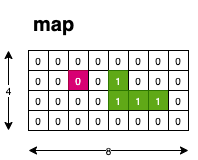

The diagram above was exported from draw.io. Its source (the exported page's mxGraphModel, read from the mxfile embedded in the PNG):
<mxGraphModel dx="632" dy="487" grid="1" gridSize="10" guides="1" tooltips="1" connect="1" arrows="1" fold="1" page="1" pageScale="1" pageWidth="827" pageHeight="1169" math="0" shadow="0">
  <root>
    <mxCell id="0" />
    <mxCell id="1" parent="0" />
    <mxCell id="mvf9AlywTdjXYqeDp_QK-131" value="0" style="rounded=0;whiteSpace=wrap;html=1;fontSize=10;strokeWidth=1;" vertex="1" parent="1">
      <mxGeometry x="240" y="120" width="20" height="20" as="geometry" />
    </mxCell>
    <mxCell id="mvf9AlywTdjXYqeDp_QK-133" value="0" style="rounded=0;whiteSpace=wrap;html=1;fontSize=10;strokeWidth=1;" vertex="1" parent="1">
      <mxGeometry x="260" y="120" width="20" height="20" as="geometry" />
    </mxCell>
    <mxCell id="mvf9AlywTdjXYqeDp_QK-134" value="0" style="rounded=0;whiteSpace=wrap;html=1;fontSize=10;strokeWidth=1;" vertex="1" parent="1">
      <mxGeometry x="280" y="120" width="20" height="20" as="geometry" />
    </mxCell>
    <mxCell id="mvf9AlywTdjXYqeDp_QK-135" value="0" style="rounded=0;whiteSpace=wrap;html=1;fontSize=10;strokeWidth=1;" vertex="1" parent="1">
      <mxGeometry x="300" y="120" width="20" height="20" as="geometry" />
    </mxCell>
    <mxCell id="mvf9AlywTdjXYqeDp_QK-136" value="0" style="rounded=0;whiteSpace=wrap;html=1;fontSize=10;strokeWidth=1;" vertex="1" parent="1">
      <mxGeometry x="320" y="120" width="20" height="20" as="geometry" />
    </mxCell>
    <mxCell id="mvf9AlywTdjXYqeDp_QK-137" value="0" style="rounded=0;whiteSpace=wrap;html=1;fontSize=10;strokeWidth=1;" vertex="1" parent="1">
      <mxGeometry x="340" y="120" width="20" height="20" as="geometry" />
    </mxCell>
    <mxCell id="mvf9AlywTdjXYqeDp_QK-138" value="0" style="rounded=0;whiteSpace=wrap;html=1;fontSize=10;strokeWidth=1;" vertex="1" parent="1">
      <mxGeometry x="360" y="120" width="20" height="20" as="geometry" />
    </mxCell>
    <mxCell id="mvf9AlywTdjXYqeDp_QK-139" value="0" style="rounded=0;whiteSpace=wrap;html=1;fontSize=10;strokeWidth=1;" vertex="1" parent="1">
      <mxGeometry x="380" y="120" width="20" height="20" as="geometry" />
    </mxCell>
    <mxCell id="mvf9AlywTdjXYqeDp_QK-140" value="0" style="rounded=0;whiteSpace=wrap;html=1;fontSize=10;strokeWidth=1;" vertex="1" parent="1">
      <mxGeometry x="240" y="140" width="20" height="20" as="geometry" />
    </mxCell>
    <mxCell id="mvf9AlywTdjXYqeDp_QK-141" value="0" style="rounded=0;whiteSpace=wrap;html=1;fontSize=10;strokeWidth=1;" vertex="1" parent="1">
      <mxGeometry x="260" y="140" width="20" height="20" as="geometry" />
    </mxCell>
    <mxCell id="mvf9AlywTdjXYqeDp_QK-142" value="0" style="rounded=0;whiteSpace=wrap;html=1;fontSize=10;strokeWidth=1;fillColor=#d80073;fontColor=#ffffff;strokeColor=#A50040;" vertex="1" parent="1">
      <mxGeometry x="280" y="140" width="20" height="20" as="geometry" />
    </mxCell>
    <mxCell id="mvf9AlywTdjXYqeDp_QK-143" value="0" style="rounded=0;whiteSpace=wrap;html=1;fontSize=10;strokeWidth=1;" vertex="1" parent="1">
      <mxGeometry x="300" y="140" width="20" height="20" as="geometry" />
    </mxCell>
    <mxCell id="mvf9AlywTdjXYqeDp_QK-144" value="1" style="rounded=0;whiteSpace=wrap;html=1;fontSize=10;strokeWidth=1;fillColor=#60a917;fontColor=#ffffff;strokeColor=#2D7600;" vertex="1" parent="1">
      <mxGeometry x="320" y="140" width="20" height="20" as="geometry" />
    </mxCell>
    <mxCell id="mvf9AlywTdjXYqeDp_QK-145" value="0" style="rounded=0;whiteSpace=wrap;html=1;fontSize=10;strokeWidth=1;" vertex="1" parent="1">
      <mxGeometry x="340" y="140" width="20" height="20" as="geometry" />
    </mxCell>
    <mxCell id="mvf9AlywTdjXYqeDp_QK-146" value="0" style="rounded=0;whiteSpace=wrap;html=1;fontSize=10;strokeWidth=1;" vertex="1" parent="1">
      <mxGeometry x="360" y="140" width="20" height="20" as="geometry" />
    </mxCell>
    <mxCell id="mvf9AlywTdjXYqeDp_QK-147" value="0" style="rounded=0;whiteSpace=wrap;html=1;fontSize=10;strokeWidth=1;" vertex="1" parent="1">
      <mxGeometry x="380" y="140" width="20" height="20" as="geometry" />
    </mxCell>
    <mxCell id="mvf9AlywTdjXYqeDp_QK-148" value="0" style="rounded=0;whiteSpace=wrap;html=1;fontSize=10;strokeWidth=1;" vertex="1" parent="1">
      <mxGeometry x="240" y="160" width="20" height="20" as="geometry" />
    </mxCell>
    <mxCell id="mvf9AlywTdjXYqeDp_QK-149" value="0" style="rounded=0;whiteSpace=wrap;html=1;fontSize=10;strokeWidth=1;" vertex="1" parent="1">
      <mxGeometry x="260" y="160" width="20" height="20" as="geometry" />
    </mxCell>
    <mxCell id="mvf9AlywTdjXYqeDp_QK-150" value="0" style="rounded=0;whiteSpace=wrap;html=1;fontSize=10;strokeWidth=1;" vertex="1" parent="1">
      <mxGeometry x="280" y="160" width="20" height="20" as="geometry" />
    </mxCell>
    <mxCell id="mvf9AlywTdjXYqeDp_QK-151" value="0" style="rounded=0;whiteSpace=wrap;html=1;fontSize=10;strokeWidth=1;" vertex="1" parent="1">
      <mxGeometry x="300" y="160" width="20" height="20" as="geometry" />
    </mxCell>
    <mxCell id="mvf9AlywTdjXYqeDp_QK-152" value="1" style="rounded=0;whiteSpace=wrap;html=1;fontSize=10;strokeWidth=1;fillColor=#60a917;fontColor=#ffffff;strokeColor=#2D7600;" vertex="1" parent="1">
      <mxGeometry x="320" y="160" width="20" height="20" as="geometry" />
    </mxCell>
    <mxCell id="mvf9AlywTdjXYqeDp_QK-153" value="1" style="rounded=0;whiteSpace=wrap;html=1;fontSize=10;strokeWidth=1;fillColor=#60a917;fontColor=#ffffff;strokeColor=#2D7600;" vertex="1" parent="1">
      <mxGeometry x="340" y="160" width="20" height="20" as="geometry" />
    </mxCell>
    <mxCell id="mvf9AlywTdjXYqeDp_QK-154" value="1" style="rounded=0;whiteSpace=wrap;html=1;fontSize=10;strokeWidth=1;fillColor=#60a917;fontColor=#ffffff;strokeColor=#2D7600;" vertex="1" parent="1">
      <mxGeometry x="360" y="160" width="20" height="20" as="geometry" />
    </mxCell>
    <mxCell id="mvf9AlywTdjXYqeDp_QK-155" value="0" style="rounded=0;whiteSpace=wrap;html=1;fontSize=10;strokeWidth=1;" vertex="1" parent="1">
      <mxGeometry x="380" y="160" width="20" height="20" as="geometry" />
    </mxCell>
    <mxCell id="mvf9AlywTdjXYqeDp_QK-156" value="0" style="rounded=0;whiteSpace=wrap;html=1;fontSize=10;strokeWidth=1;" vertex="1" parent="1">
      <mxGeometry x="240" y="180" width="20" height="20" as="geometry" />
    </mxCell>
    <mxCell id="mvf9AlywTdjXYqeDp_QK-157" value="0" style="rounded=0;whiteSpace=wrap;html=1;fontSize=10;strokeWidth=1;" vertex="1" parent="1">
      <mxGeometry x="260" y="180" width="20" height="20" as="geometry" />
    </mxCell>
    <mxCell id="mvf9AlywTdjXYqeDp_QK-158" value="0" style="rounded=0;whiteSpace=wrap;html=1;fontSize=10;strokeWidth=1;" vertex="1" parent="1">
      <mxGeometry x="280" y="180" width="20" height="20" as="geometry" />
    </mxCell>
    <mxCell id="mvf9AlywTdjXYqeDp_QK-159" value="0" style="rounded=0;whiteSpace=wrap;html=1;fontSize=10;strokeWidth=1;" vertex="1" parent="1">
      <mxGeometry x="300" y="180" width="20" height="20" as="geometry" />
    </mxCell>
    <mxCell id="mvf9AlywTdjXYqeDp_QK-160" value="0" style="rounded=0;whiteSpace=wrap;html=1;fontSize=10;strokeWidth=1;" vertex="1" parent="1">
      <mxGeometry x="320" y="180" width="20" height="20" as="geometry" />
    </mxCell>
    <mxCell id="mvf9AlywTdjXYqeDp_QK-161" value="0" style="rounded=0;whiteSpace=wrap;html=1;fontSize=10;strokeWidth=1;" vertex="1" parent="1">
      <mxGeometry x="340" y="180" width="20" height="20" as="geometry" />
    </mxCell>
    <mxCell id="mvf9AlywTdjXYqeDp_QK-162" value="0" style="rounded=0;whiteSpace=wrap;html=1;fontSize=10;strokeWidth=1;" vertex="1" parent="1">
      <mxGeometry x="360" y="180" width="20" height="20" as="geometry" />
    </mxCell>
    <mxCell id="mvf9AlywTdjXYqeDp_QK-163" value="0" style="rounded=0;whiteSpace=wrap;html=1;fontSize=10;strokeWidth=1;" vertex="1" parent="1">
      <mxGeometry x="380" y="180" width="20" height="20" as="geometry" />
    </mxCell>
    <mxCell id="mvf9AlywTdjXYqeDp_QK-164" value="8" style="endArrow=classic;startArrow=classic;html=1;rounded=0;fontSize=10;" edge="1" parent="1">
      <mxGeometry width="50" height="50" relative="1" as="geometry">
        <mxPoint x="240" y="220" as="sourcePoint" />
        <mxPoint x="400" y="220" as="targetPoint" />
      </mxGeometry>
    </mxCell>
    <mxCell id="mvf9AlywTdjXYqeDp_QK-165" value="4" style="endArrow=classic;startArrow=classic;html=1;rounded=0;fontSize=10;" edge="1" parent="1">
      <mxGeometry width="50" height="50" relative="1" as="geometry">
        <mxPoint x="220" y="200" as="sourcePoint" />
        <mxPoint x="220" y="120" as="targetPoint" />
      </mxGeometry>
    </mxCell>
    <mxCell id="mvf9AlywTdjXYqeDp_QK-166" value="&lt;h1&gt;map&lt;/h1&gt;" style="text;html=1;strokeColor=none;fillColor=none;spacing=5;spacingTop=-20;whiteSpace=wrap;overflow=hidden;rounded=0;fontSize=10;" vertex="1" parent="1">
      <mxGeometry x="240" y="80" width="160" height="30" as="geometry" />
    </mxCell>
  </root>
</mxGraphModel>